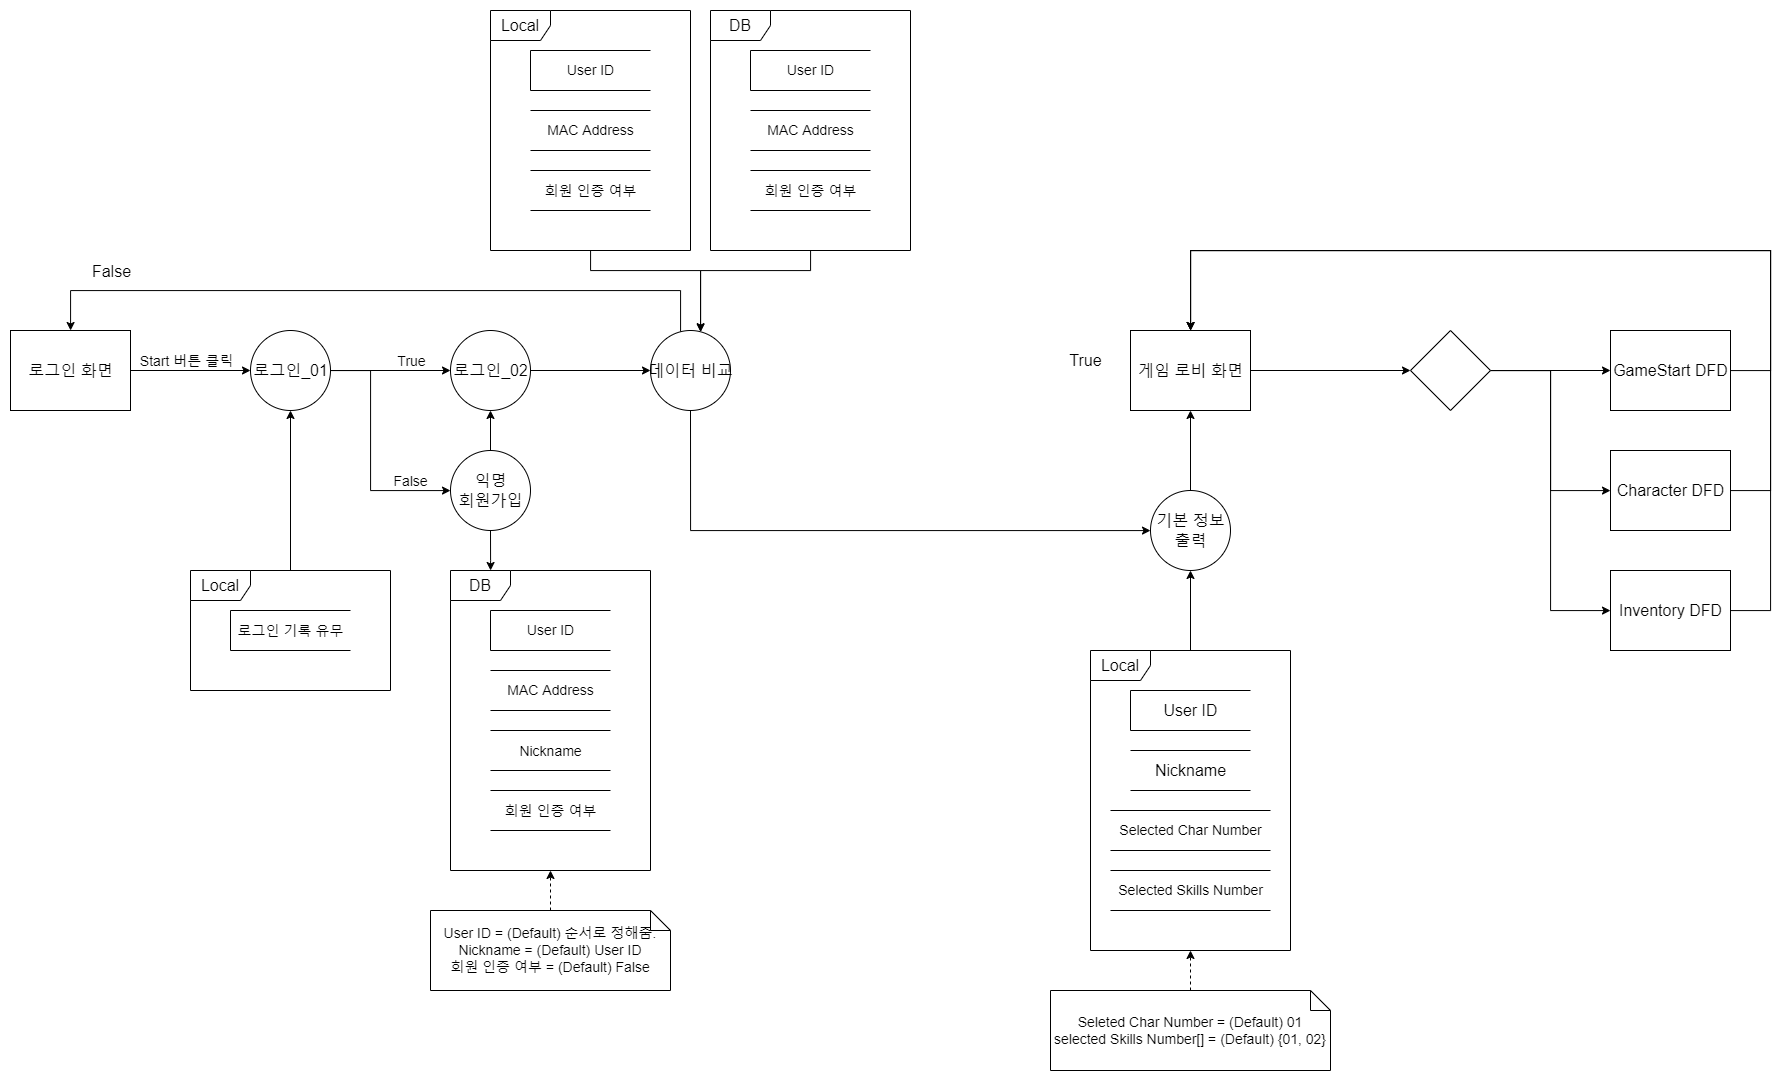

The diagram above was exported from draw.io. Its source (the exported page's mxGraphModel, read from the mxfile embedded in the PNG):
<mxGraphModel dx="2885" dy="1397" grid="1" gridSize="10" guides="1" tooltips="1" connect="1" arrows="1" fold="1" page="1" pageScale="1" pageWidth="827" pageHeight="1169" math="0" shadow="0">
  <root>
    <mxCell id="0" />
    <mxCell id="1" parent="0" />
    <mxCell id="oSsIAR0PEiwAW5M5nE6P-71" value="Local" style="shape=umlFrame;whiteSpace=wrap;html=1;fontSize=16;" parent="1" vertex="1">
      <mxGeometry x="560" y="80" width="200" height="240" as="geometry" />
    </mxCell>
    <mxCell id="D3HDt5C7QMNsyJ6KxVnJ-7" style="edgeStyle=orthogonalEdgeStyle;rounded=0;orthogonalLoop=1;jettySize=auto;html=1;fontSize=16;" parent="1" source="D3HDt5C7QMNsyJ6KxVnJ-6" target="D3HDt5C7QMNsyJ6KxVnJ-8" edge="1">
      <mxGeometry relative="1" as="geometry" />
    </mxCell>
    <mxCell id="D3HDt5C7QMNsyJ6KxVnJ-6" value="Local" style="shape=umlFrame;whiteSpace=wrap;html=1;fontSize=16;" parent="1" vertex="1">
      <mxGeometry x="1160" y="720" width="200" height="300" as="geometry" />
    </mxCell>
    <mxCell id="oSsIAR0PEiwAW5M5nE6P-57" value="DB" style="shape=umlFrame;whiteSpace=wrap;html=1;fontSize=16;" parent="1" vertex="1">
      <mxGeometry x="520" y="640" width="200" height="300" as="geometry" />
    </mxCell>
    <mxCell id="oSsIAR0PEiwAW5M5nE6P-19" style="edgeStyle=none;rounded=0;orthogonalLoop=1;jettySize=auto;html=1;fontSize=14;" parent="1" source="oSsIAR0PEiwAW5M5nE6P-1" target="oSsIAR0PEiwAW5M5nE6P-4" edge="1">
      <mxGeometry relative="1" as="geometry" />
    </mxCell>
    <mxCell id="oSsIAR0PEiwAW5M5nE6P-30" value="Start 버튼 클릭" style="edgeLabel;html=1;align=center;verticalAlign=middle;resizable=0;points=[];fontSize=14;" parent="oSsIAR0PEiwAW5M5nE6P-19" connectable="0" vertex="1">
      <mxGeometry x="-0.2248" y="1" relative="1" as="geometry">
        <mxPoint x="9" y="-9" as="offset" />
      </mxGeometry>
    </mxCell>
    <mxCell id="oSsIAR0PEiwAW5M5nE6P-1" value="&lt;font style=&quot;font-size: 16px;&quot;&gt;로그인 화면&lt;br&gt;&lt;/font&gt;" style="html=1;dashed=0;whitespace=wrap;" parent="1" vertex="1">
      <mxGeometry x="80" y="400" width="120" height="80" as="geometry" />
    </mxCell>
    <mxCell id="zFBrBBs4UdyKu2NBDZyg-22" style="edgeStyle=orthogonalEdgeStyle;rounded=0;orthogonalLoop=1;jettySize=auto;html=1;fontSize=16;" edge="1" parent="1" source="oSsIAR0PEiwAW5M5nE6P-3" target="zFBrBBs4UdyKu2NBDZyg-21">
      <mxGeometry relative="1" as="geometry" />
    </mxCell>
    <mxCell id="oSsIAR0PEiwAW5M5nE6P-3" value="게임 로비 화면" style="html=1;dashed=0;whitespace=wrap;fontSize=16;" parent="1" vertex="1">
      <mxGeometry x="1200" y="400" width="120" height="80" as="geometry" />
    </mxCell>
    <mxCell id="oSsIAR0PEiwAW5M5nE6P-25" style="edgeStyle=orthogonalEdgeStyle;rounded=0;orthogonalLoop=1;jettySize=auto;html=1;fontSize=14;" parent="1" source="oSsIAR0PEiwAW5M5nE6P-4" target="oSsIAR0PEiwAW5M5nE6P-22" edge="1">
      <mxGeometry relative="1" as="geometry" />
    </mxCell>
    <mxCell id="oSsIAR0PEiwAW5M5nE6P-29" value="True" style="edgeLabel;html=1;align=center;verticalAlign=middle;resizable=0;points=[];fontSize=14;" parent="oSsIAR0PEiwAW5M5nE6P-25" connectable="0" vertex="1">
      <mxGeometry x="0.3329" y="-1" relative="1" as="geometry">
        <mxPoint y="-11" as="offset" />
      </mxGeometry>
    </mxCell>
    <mxCell id="oSsIAR0PEiwAW5M5nE6P-27" style="edgeStyle=orthogonalEdgeStyle;rounded=0;orthogonalLoop=1;jettySize=auto;html=1;fontSize=14;" parent="1" source="oSsIAR0PEiwAW5M5nE6P-4" target="oSsIAR0PEiwAW5M5nE6P-26" edge="1">
      <mxGeometry relative="1" as="geometry">
        <Array as="points">
          <mxPoint x="440" y="440" />
          <mxPoint x="440" y="560" />
        </Array>
      </mxGeometry>
    </mxCell>
    <mxCell id="oSsIAR0PEiwAW5M5nE6P-28" value="False" style="edgeLabel;html=1;align=center;verticalAlign=middle;resizable=0;points=[];fontSize=14;" parent="oSsIAR0PEiwAW5M5nE6P-27" connectable="0" vertex="1">
      <mxGeometry x="0.5153" y="2" relative="1" as="geometry">
        <mxPoint x="18" y="-8" as="offset" />
      </mxGeometry>
    </mxCell>
    <mxCell id="oSsIAR0PEiwAW5M5nE6P-4" value="로그인_01" style="shape=ellipse;html=1;dashed=0;whitespace=wrap;perimeter=ellipsePerimeter;fontSize=16;" parent="1" vertex="1">
      <mxGeometry x="320" y="400" width="80" height="80" as="geometry" />
    </mxCell>
    <mxCell id="oSsIAR0PEiwAW5M5nE6P-9" value="&lt;font style=&quot;font-size: 14px;&quot;&gt;로그인 기록 유무&lt;/font&gt;" style="html=1;dashed=0;whitespace=wrap;shape=partialRectangle;right=0;fontSize=16;" parent="1" vertex="1">
      <mxGeometry x="300" y="680" width="120" height="40" as="geometry" />
    </mxCell>
    <mxCell id="oSsIAR0PEiwAW5M5nE6P-13" value="MAC Address" style="html=1;dashed=0;whitespace=wrap;shape=partialRectangle;right=0;left=0;fontSize=14;" parent="1" vertex="1">
      <mxGeometry x="600" y="180" width="120" height="40" as="geometry" />
    </mxCell>
    <mxCell id="oSsIAR0PEiwAW5M5nE6P-18" value="User ID" style="html=1;dashed=0;whitespace=wrap;shape=partialRectangle;right=0;fontSize=14;" parent="1" vertex="1">
      <mxGeometry x="600" y="120" width="120" height="40" as="geometry" />
    </mxCell>
    <mxCell id="oSsIAR0PEiwAW5M5nE6P-81" style="edgeStyle=none;rounded=0;orthogonalLoop=1;jettySize=auto;html=1;fontSize=16;" parent="1" source="oSsIAR0PEiwAW5M5nE6P-22" target="oSsIAR0PEiwAW5M5nE6P-74" edge="1">
      <mxGeometry relative="1" as="geometry" />
    </mxCell>
    <mxCell id="oSsIAR0PEiwAW5M5nE6P-22" value="로그인_02" style="shape=ellipse;html=1;dashed=0;whitespace=wrap;perimeter=ellipsePerimeter;fontSize=16;" parent="1" vertex="1">
      <mxGeometry x="520" y="400" width="80" height="80" as="geometry" />
    </mxCell>
    <mxCell id="oSsIAR0PEiwAW5M5nE6P-44" style="edgeStyle=orthogonalEdgeStyle;rounded=0;orthogonalLoop=1;jettySize=auto;html=1;fontSize=14;" parent="1" source="oSsIAR0PEiwAW5M5nE6P-26" target="oSsIAR0PEiwAW5M5nE6P-22" edge="1">
      <mxGeometry relative="1" as="geometry" />
    </mxCell>
    <mxCell id="oSsIAR0PEiwAW5M5nE6P-69" style="edgeStyle=orthogonalEdgeStyle;rounded=0;orthogonalLoop=1;jettySize=auto;html=1;fontSize=16;" parent="1" source="oSsIAR0PEiwAW5M5nE6P-26" target="oSsIAR0PEiwAW5M5nE6P-57" edge="1">
      <mxGeometry relative="1" as="geometry">
        <mxPoint x="560" y="630" as="targetPoint" />
        <Array as="points">
          <mxPoint x="560" y="630" />
          <mxPoint x="560" y="630" />
        </Array>
      </mxGeometry>
    </mxCell>
    <mxCell id="oSsIAR0PEiwAW5M5nE6P-26" value="익명&lt;br&gt;회원가입" style="shape=ellipse;html=1;dashed=0;whitespace=wrap;perimeter=ellipsePerimeter;fontSize=16;" parent="1" vertex="1">
      <mxGeometry x="520" y="520" width="80" height="80" as="geometry" />
    </mxCell>
    <mxCell id="oSsIAR0PEiwAW5M5nE6P-35" value="&lt;span style=&quot;font-size: 14px;&quot;&gt;Nickname&lt;/span&gt;" style="html=1;dashed=0;whitespace=wrap;shape=partialRectangle;right=0;left=0;fontSize=16;" parent="1" vertex="1">
      <mxGeometry x="560" y="800" width="120" height="40" as="geometry" />
    </mxCell>
    <mxCell id="oSsIAR0PEiwAW5M5nE6P-36" value="MAC Address" style="html=1;dashed=0;whitespace=wrap;shape=partialRectangle;right=0;left=0;fontSize=14;" parent="1" vertex="1">
      <mxGeometry x="560" y="740" width="120" height="40" as="geometry" />
    </mxCell>
    <mxCell id="oSsIAR0PEiwAW5M5nE6P-37" value="User ID" style="html=1;dashed=0;whitespace=wrap;shape=partialRectangle;right=0;fontSize=14;" parent="1" vertex="1">
      <mxGeometry x="560" y="680" width="120" height="40" as="geometry" />
    </mxCell>
    <mxCell id="oSsIAR0PEiwAW5M5nE6P-46" value="&lt;font style=&quot;font-size: 14px;&quot;&gt;회원 인증 여부&lt;/font&gt;" style="html=1;dashed=0;whitespace=wrap;shape=partialRectangle;right=0;left=0;fontSize=16;" parent="1" vertex="1">
      <mxGeometry x="600" y="240" width="120" height="40" as="geometry" />
    </mxCell>
    <mxCell id="oSsIAR0PEiwAW5M5nE6P-86" style="edgeStyle=orthogonalEdgeStyle;rounded=0;orthogonalLoop=1;jettySize=auto;html=1;fontSize=16;" parent="1" source="oSsIAR0PEiwAW5M5nE6P-62" target="oSsIAR0PEiwAW5M5nE6P-74" edge="1">
      <mxGeometry relative="1" as="geometry">
        <Array as="points">
          <mxPoint x="880" y="340" />
          <mxPoint x="770" y="340" />
        </Array>
      </mxGeometry>
    </mxCell>
    <mxCell id="oSsIAR0PEiwAW5M5nE6P-62" value="DB" style="shape=umlFrame;whiteSpace=wrap;html=1;fontSize=16;" parent="1" vertex="1">
      <mxGeometry x="780" y="80" width="200" height="240" as="geometry" />
    </mxCell>
    <mxCell id="oSsIAR0PEiwAW5M5nE6P-66" value="&lt;font style=&quot;font-size: 14px;&quot;&gt;회원 인증 여부&lt;/font&gt;" style="html=1;dashed=0;whitespace=wrap;shape=partialRectangle;right=0;left=0;fontSize=16;" parent="1" vertex="1">
      <mxGeometry x="820" y="240" width="120" height="40" as="geometry" />
    </mxCell>
    <mxCell id="oSsIAR0PEiwAW5M5nE6P-67" value="MAC Address" style="html=1;dashed=0;whitespace=wrap;shape=partialRectangle;right=0;left=0;fontSize=14;" parent="1" vertex="1">
      <mxGeometry x="820" y="180" width="120" height="40" as="geometry" />
    </mxCell>
    <mxCell id="oSsIAR0PEiwAW5M5nE6P-68" value="User ID" style="html=1;dashed=0;whitespace=wrap;shape=partialRectangle;right=0;fontSize=14;" parent="1" vertex="1">
      <mxGeometry x="820" y="120" width="120" height="40" as="geometry" />
    </mxCell>
    <mxCell id="oSsIAR0PEiwAW5M5nE6P-84" style="edgeStyle=none;rounded=0;orthogonalLoop=1;jettySize=auto;html=1;fontSize=16;" parent="1" source="oSsIAR0PEiwAW5M5nE6P-70" target="oSsIAR0PEiwAW5M5nE6P-4" edge="1">
      <mxGeometry relative="1" as="geometry" />
    </mxCell>
    <mxCell id="oSsIAR0PEiwAW5M5nE6P-70" value="Local" style="shape=umlFrame;whiteSpace=wrap;html=1;fontSize=16;" parent="1" vertex="1">
      <mxGeometry x="260" y="640" width="200" height="120" as="geometry" />
    </mxCell>
    <mxCell id="oSsIAR0PEiwAW5M5nE6P-85" style="rounded=0;orthogonalLoop=1;jettySize=auto;html=1;fontSize=16;edgeStyle=orthogonalEdgeStyle;" parent="1" source="oSsIAR0PEiwAW5M5nE6P-71" target="oSsIAR0PEiwAW5M5nE6P-74" edge="1">
      <mxGeometry relative="1" as="geometry">
        <mxPoint x="770" y="390" as="targetPoint" />
        <Array as="points">
          <mxPoint x="660" y="340" />
          <mxPoint x="770" y="340" />
        </Array>
      </mxGeometry>
    </mxCell>
    <mxCell id="oSsIAR0PEiwAW5M5nE6P-78" style="edgeStyle=orthogonalEdgeStyle;rounded=0;orthogonalLoop=1;jettySize=auto;html=1;fontSize=16;" parent="1" source="oSsIAR0PEiwAW5M5nE6P-74" target="D3HDt5C7QMNsyJ6KxVnJ-8" edge="1">
      <mxGeometry relative="1" as="geometry">
        <Array as="points">
          <mxPoint x="760" y="600" />
        </Array>
      </mxGeometry>
    </mxCell>
    <mxCell id="oSsIAR0PEiwAW5M5nE6P-87" style="edgeStyle=orthogonalEdgeStyle;rounded=0;orthogonalLoop=1;jettySize=auto;html=1;fontSize=16;" parent="1" source="oSsIAR0PEiwAW5M5nE6P-74" target="oSsIAR0PEiwAW5M5nE6P-1" edge="1">
      <mxGeometry relative="1" as="geometry">
        <Array as="points">
          <mxPoint x="750" y="360" />
          <mxPoint x="140" y="360" />
        </Array>
      </mxGeometry>
    </mxCell>
    <mxCell id="oSsIAR0PEiwAW5M5nE6P-89" value="False" style="edgeLabel;html=1;align=center;verticalAlign=middle;resizable=0;points=[];fontSize=16;" parent="oSsIAR0PEiwAW5M5nE6P-87" connectable="0" vertex="1">
      <mxGeometry x="-0.8436" y="2" relative="1" as="geometry">
        <mxPoint x="-557" y="-22" as="offset" />
      </mxGeometry>
    </mxCell>
    <mxCell id="oSsIAR0PEiwAW5M5nE6P-74" value="데이터 비교" style="shape=ellipse;html=1;dashed=0;whitespace=wrap;perimeter=ellipsePerimeter;fontSize=16;" parent="1" vertex="1">
      <mxGeometry x="720" y="400" width="80" height="80" as="geometry" />
    </mxCell>
    <mxCell id="oSsIAR0PEiwAW5M5nE6P-90" value="True" style="text;html=1;align=center;verticalAlign=middle;resizable=0;points=[];autosize=1;strokeColor=none;fillColor=none;fontSize=16;" parent="1" vertex="1">
      <mxGeometry x="1130" y="420" width="50" height="20" as="geometry" />
    </mxCell>
    <mxCell id="oSsIAR0PEiwAW5M5nE6P-91" value="User ID" style="html=1;dashed=0;whitespace=wrap;shape=partialRectangle;right=0;fontSize=16;" parent="1" vertex="1">
      <mxGeometry x="1200" y="760" width="120" height="40" as="geometry" />
    </mxCell>
    <mxCell id="D3HDt5C7QMNsyJ6KxVnJ-3" value="&lt;font style=&quot;font-size: 16px;&quot;&gt;Nickname&lt;/font&gt;" style="html=1;dashed=0;whitespace=wrap;shape=partialRectangle;right=0;left=0;" parent="1" vertex="1">
      <mxGeometry x="1200" y="820" width="120" height="40" as="geometry" />
    </mxCell>
    <mxCell id="zFBrBBs4UdyKu2NBDZyg-15" style="edgeStyle=orthogonalEdgeStyle;rounded=0;orthogonalLoop=1;jettySize=auto;html=1;fontSize=14;" edge="1" parent="1" source="D3HDt5C7QMNsyJ6KxVnJ-8" target="oSsIAR0PEiwAW5M5nE6P-3">
      <mxGeometry relative="1" as="geometry" />
    </mxCell>
    <mxCell id="D3HDt5C7QMNsyJ6KxVnJ-8" value="기본 정보&lt;br&gt;출력" style="shape=ellipse;html=1;dashed=0;whitespace=wrap;perimeter=ellipsePerimeter;fontSize=16;" parent="1" vertex="1">
      <mxGeometry x="1220" y="560" width="80" height="80" as="geometry" />
    </mxCell>
    <mxCell id="zFBrBBs4UdyKu2NBDZyg-14" style="edgeStyle=orthogonalEdgeStyle;rounded=0;orthogonalLoop=1;jettySize=auto;html=1;fontSize=14;dashed=1;" edge="1" parent="1" source="D3HDt5C7QMNsyJ6KxVnJ-13" target="D3HDt5C7QMNsyJ6KxVnJ-6">
      <mxGeometry relative="1" as="geometry" />
    </mxCell>
    <mxCell id="D3HDt5C7QMNsyJ6KxVnJ-13" value="&lt;font style=&quot;font-size: 14px;&quot;&gt;Seleted Char Number = (Default) 01&lt;br&gt;selected Skills Number[] = (Default) {01, 02}&lt;/font&gt;" style="shape=note;size=20;whiteSpace=wrap;html=1;strokeColor=#000000;fillColor=#FFFFFF;" parent="1" vertex="1">
      <mxGeometry x="1120" y="1060" width="280" height="80" as="geometry" />
    </mxCell>
    <mxCell id="D3HDt5C7QMNsyJ6KxVnJ-16" style="edgeStyle=orthogonalEdgeStyle;rounded=0;orthogonalLoop=1;jettySize=auto;html=1;dashed=1;fontSize=14;" parent="1" source="D3HDt5C7QMNsyJ6KxVnJ-15" target="oSsIAR0PEiwAW5M5nE6P-57" edge="1">
      <mxGeometry relative="1" as="geometry" />
    </mxCell>
    <mxCell id="D3HDt5C7QMNsyJ6KxVnJ-15" value="&lt;span style=&quot;font-size: 14px;&quot;&gt;User ID = (Default) 순서로 정해줌.&lt;br&gt;Nickname = (Default) User ID&lt;br&gt;회원 인증 여부 = (Default) False&lt;br&gt;&lt;/span&gt;" style="shape=note;size=20;whiteSpace=wrap;html=1;strokeColor=#000000;fillColor=#FFFFFF;" parent="1" vertex="1">
      <mxGeometry x="500" y="980" width="240" height="80" as="geometry" />
    </mxCell>
    <mxCell id="D3HDt5C7QMNsyJ6KxVnJ-17" value="&lt;font style=&quot;font-size: 14px;&quot;&gt;회원 인증 여부&lt;/font&gt;" style="html=1;dashed=0;whitespace=wrap;shape=partialRectangle;right=0;left=0;fontSize=16;" parent="1" vertex="1">
      <mxGeometry x="560" y="860" width="120" height="40" as="geometry" />
    </mxCell>
    <mxCell id="zFBrBBs4UdyKu2NBDZyg-101" style="edgeStyle=orthogonalEdgeStyle;rounded=0;orthogonalLoop=1;jettySize=auto;html=1;fontSize=16;" edge="1" parent="1" source="zFBrBBs4UdyKu2NBDZyg-21" target="zFBrBBs4UdyKu2NBDZyg-100">
      <mxGeometry relative="1" as="geometry" />
    </mxCell>
    <mxCell id="zFBrBBs4UdyKu2NBDZyg-108" style="edgeStyle=orthogonalEdgeStyle;rounded=0;orthogonalLoop=1;jettySize=auto;html=1;fontSize=16;" edge="1" parent="1" source="zFBrBBs4UdyKu2NBDZyg-21" target="zFBrBBs4UdyKu2NBDZyg-106">
      <mxGeometry relative="1" as="geometry">
        <Array as="points">
          <mxPoint x="1620" y="440" />
          <mxPoint x="1620" y="560" />
        </Array>
      </mxGeometry>
    </mxCell>
    <mxCell id="zFBrBBs4UdyKu2NBDZyg-110" style="edgeStyle=orthogonalEdgeStyle;rounded=0;orthogonalLoop=1;jettySize=auto;html=1;fontSize=16;" edge="1" parent="1" source="zFBrBBs4UdyKu2NBDZyg-21" target="zFBrBBs4UdyKu2NBDZyg-109">
      <mxGeometry relative="1" as="geometry">
        <Array as="points">
          <mxPoint x="1620" y="440" />
          <mxPoint x="1620" y="680" />
        </Array>
      </mxGeometry>
    </mxCell>
    <mxCell id="zFBrBBs4UdyKu2NBDZyg-21" value="" style="shape=rhombus;html=1;dashed=0;whitespace=wrap;perimeter=rhombusPerimeter;fontSize=16;" vertex="1" parent="1">
      <mxGeometry x="1480" y="400" width="80" height="80" as="geometry" />
    </mxCell>
    <mxCell id="zFBrBBs4UdyKu2NBDZyg-102" style="edgeStyle=orthogonalEdgeStyle;rounded=0;orthogonalLoop=1;jettySize=auto;html=1;fontSize=16;" edge="1" parent="1" source="zFBrBBs4UdyKu2NBDZyg-100" target="oSsIAR0PEiwAW5M5nE6P-3">
      <mxGeometry relative="1" as="geometry">
        <Array as="points">
          <mxPoint x="1840" y="440" />
          <mxPoint x="1840" y="320" />
          <mxPoint x="1260" y="320" />
        </Array>
      </mxGeometry>
    </mxCell>
    <mxCell id="zFBrBBs4UdyKu2NBDZyg-100" value="GameStart DFD" style="html=1;dashed=0;whitespace=wrap;fontSize=16;" vertex="1" parent="1">
      <mxGeometry x="1680" y="400" width="120" height="80" as="geometry" />
    </mxCell>
    <mxCell id="zFBrBBs4UdyKu2NBDZyg-103" value="&lt;font style=&quot;font-size: 14px;&quot;&gt;Selected Char Number&lt;/font&gt;" style="html=1;dashed=0;whitespace=wrap;shape=partialRectangle;right=0;left=0;" vertex="1" parent="1">
      <mxGeometry x="1180" y="880" width="160" height="40" as="geometry" />
    </mxCell>
    <mxCell id="zFBrBBs4UdyKu2NBDZyg-104" value="&lt;font style=&quot;font-size: 14px;&quot;&gt;Selected Skills Number&lt;/font&gt;" style="html=1;dashed=0;whitespace=wrap;shape=partialRectangle;right=0;left=0;" vertex="1" parent="1">
      <mxGeometry x="1180" y="940" width="160" height="40" as="geometry" />
    </mxCell>
    <mxCell id="zFBrBBs4UdyKu2NBDZyg-107" style="edgeStyle=orthogonalEdgeStyle;rounded=0;orthogonalLoop=1;jettySize=auto;html=1;fontSize=16;" edge="1" parent="1" source="zFBrBBs4UdyKu2NBDZyg-106" target="oSsIAR0PEiwAW5M5nE6P-3">
      <mxGeometry relative="1" as="geometry">
        <Array as="points">
          <mxPoint x="1840" y="560" />
          <mxPoint x="1840" y="320" />
          <mxPoint x="1260" y="320" />
        </Array>
      </mxGeometry>
    </mxCell>
    <mxCell id="zFBrBBs4UdyKu2NBDZyg-106" value="Character DFD" style="html=1;dashed=0;whitespace=wrap;fontSize=16;" vertex="1" parent="1">
      <mxGeometry x="1680" y="520" width="120" height="80" as="geometry" />
    </mxCell>
    <mxCell id="zFBrBBs4UdyKu2NBDZyg-111" style="edgeStyle=orthogonalEdgeStyle;rounded=0;orthogonalLoop=1;jettySize=auto;html=1;fontSize=16;" edge="1" parent="1" source="zFBrBBs4UdyKu2NBDZyg-109" target="oSsIAR0PEiwAW5M5nE6P-3">
      <mxGeometry relative="1" as="geometry">
        <Array as="points">
          <mxPoint x="1840" y="680" />
          <mxPoint x="1840" y="320" />
          <mxPoint x="1260" y="320" />
        </Array>
      </mxGeometry>
    </mxCell>
    <mxCell id="zFBrBBs4UdyKu2NBDZyg-109" value="Inventory DFD" style="html=1;dashed=0;whitespace=wrap;fontSize=16;" vertex="1" parent="1">
      <mxGeometry x="1680" y="640" width="120" height="80" as="geometry" />
    </mxCell>
  </root>
</mxGraphModel>